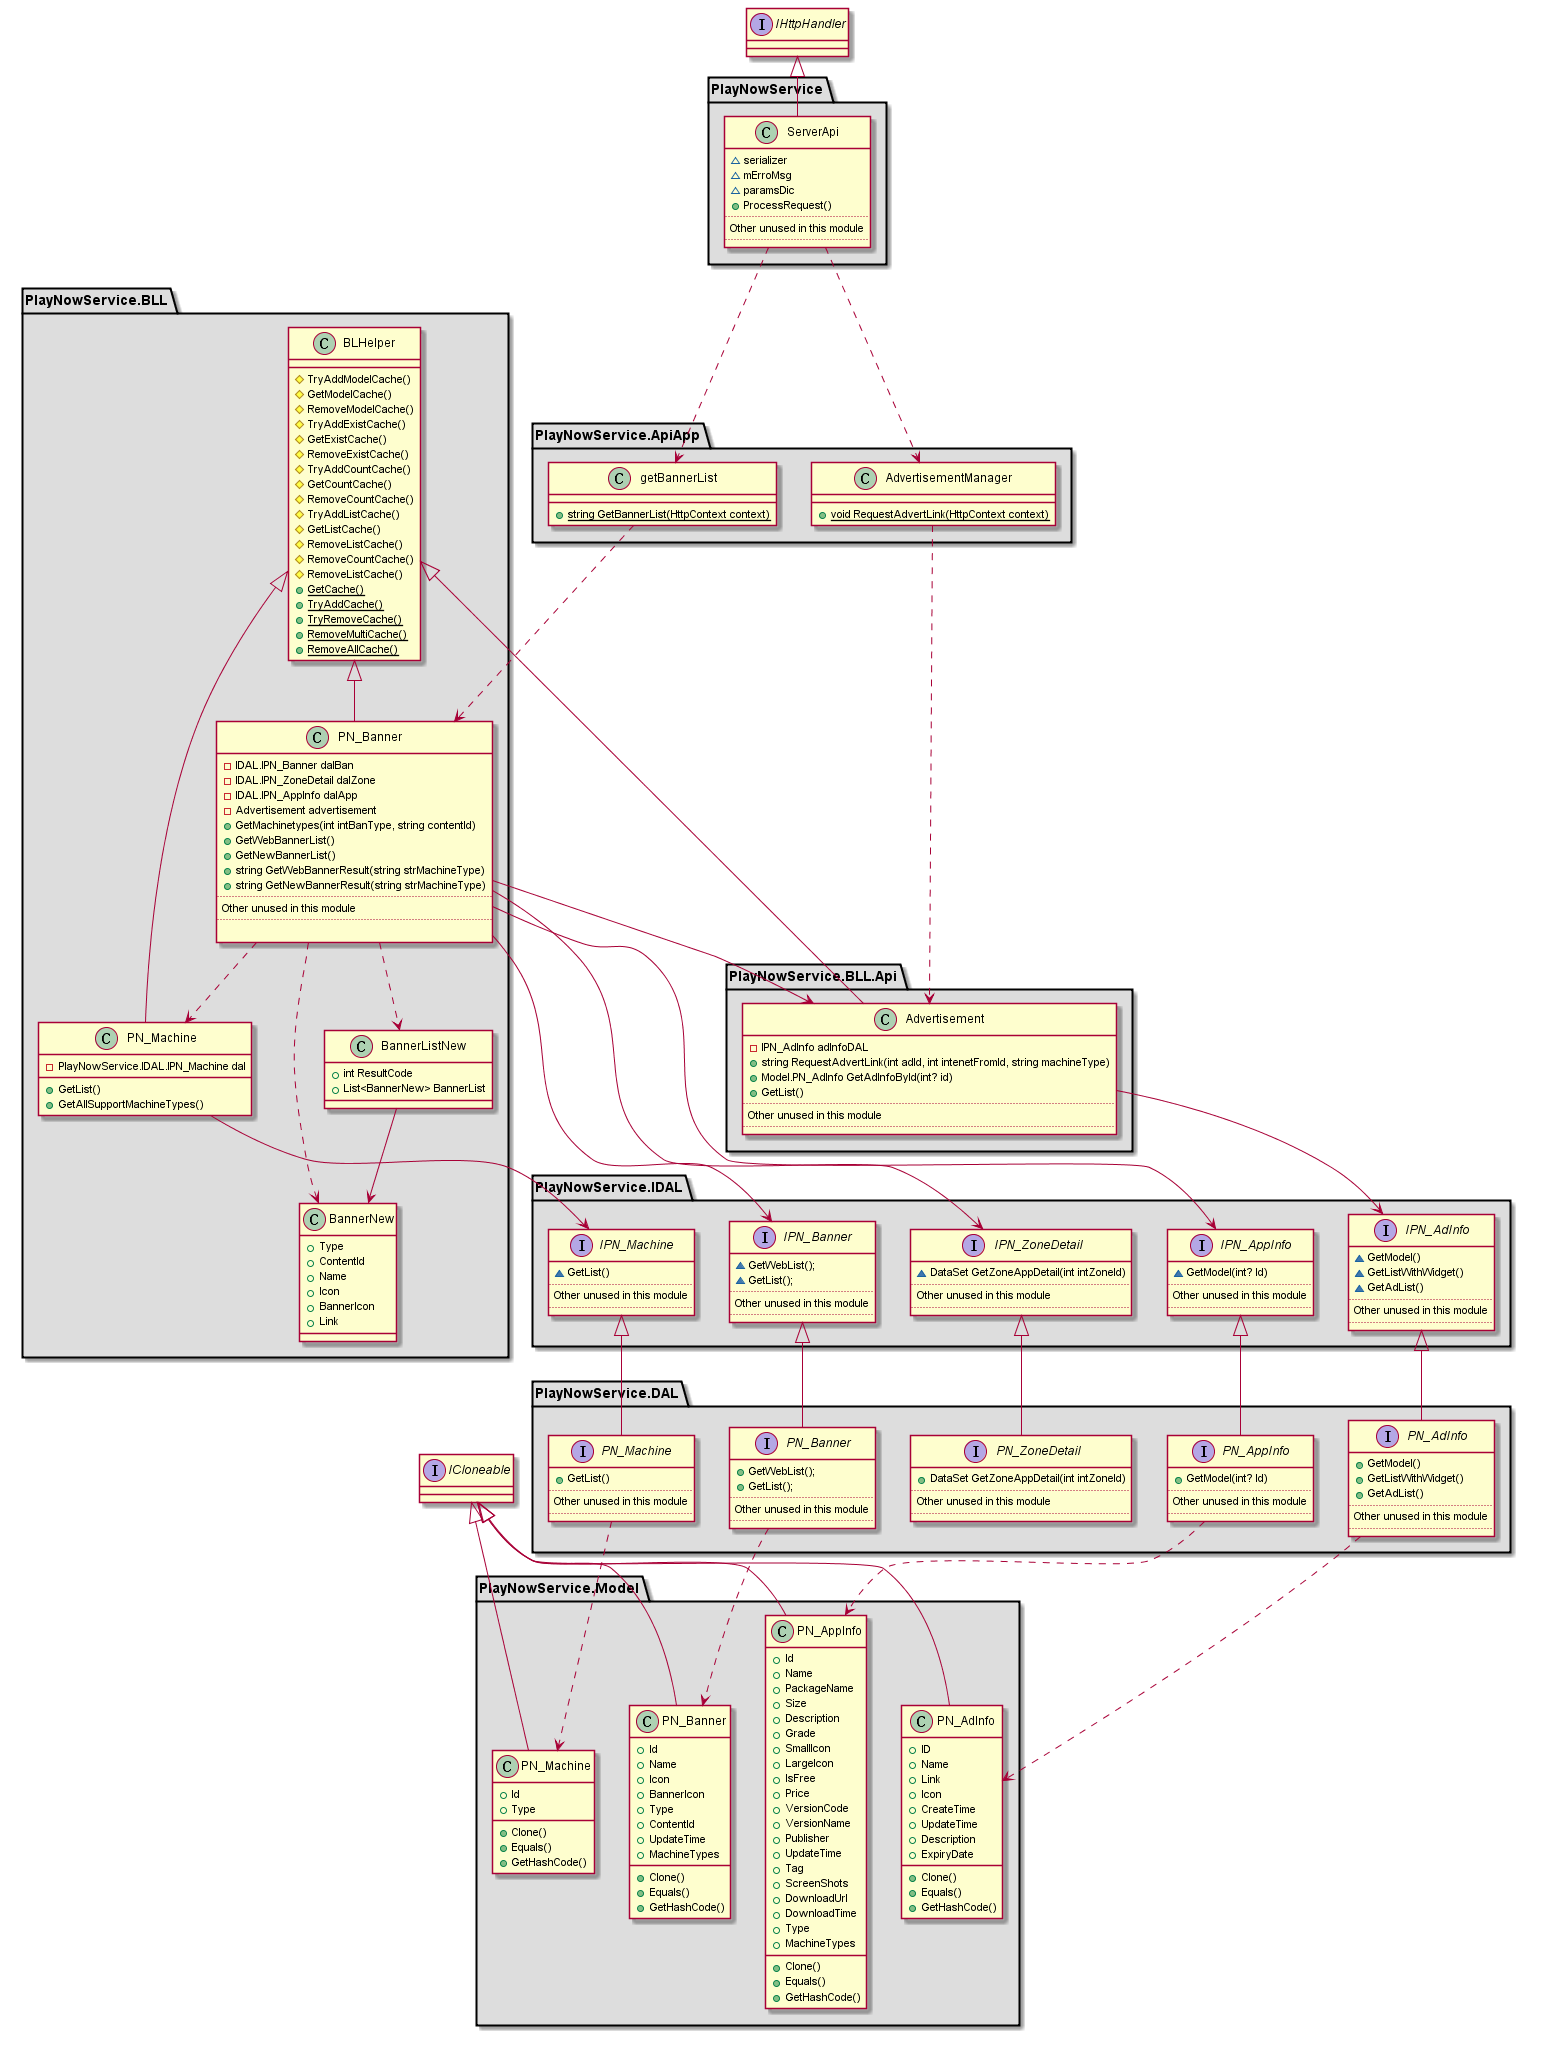

The diagram above was rendered by PlantUML. Its source (embedded in the PNG):
@startuml "banner_api_classes.png"
interface ICloneable
interface IHttpHandler

package "PlayNowService" #DDDDDD {
    class ServerApi {
        ~ serializer
        ~ mErroMsg
        ~ paramsDic
        + ProcessRequest()
        ..
         Other unused in this module
        ..
    }
    IHttpHandler <|-- ServerApi 
}

package "PlayNowService.ApiApp" #DDDDDD {
    class PlayNowService.ApiApp.getBannerList {
        + {static}string GetBannerList(HttpContext context)
    }
}
package "PlayNowService.ApiApp" #DDDDDD {
    class PlayNowService.ApiApp.AdvertisementManager {
        + {static}void RequestAdvertLink(HttpContext context)
    }
}
package "PlayNowService.BLL" #DDDDDD {
    class PlayNowService.BLL.BLHelper {
        # TryAddModelCache()
        # GetModelCache()
        # RemoveModelCache()
        # TryAddExistCache()
        # GetExistCache()
        # RemoveExistCache()
        # TryAddCountCache()
        # GetCountCache()
        # RemoveCountCache()
        # TryAddListCache()
        # GetListCache()
        # RemoveListCache()
        # RemoveCountCache()
        # RemoveListCache()
        + {static} GetCache()
        + {static} TryAddCache()
        + {static} TryRemoveCache()
        + {static} RemoveMultiCache()
        + {static} RemoveAllCache()        
    }
}

package "PlayNowService.BLL" #DDDDDD {
    class PlayNowService.BLL.PN_Banner {
        - IDAL.IPN_Banner dalBan
        - IDAL.IPN_ZoneDetail dalZone
        - IDAL.IPN_AppInfo dalApp
        - Advertisement advertisement
        + GetMachinetypes(int intBanType, string contentId)
        + GetWebBannerList()
        + GetNewBannerList()
        + string GetWebBannerResult(string strMachineType)
        + string GetNewBannerResult(string strMachineType)
        ..
         Other unused in this module
        ..
        
    }
    class PlayNowService.BLL.PN_Machine{
        - PlayNowService.IDAL.IPN_Machine dal
        + GetList()
        + GetAllSupportMachineTypes()
    }
    
    PlayNowService.BLL.BLHelper <|-- PlayNowService.BLL.PN_Banner
    PlayNowService.BLL.BLHelper <|-- PlayNowService.BLL.PN_Machine
}
package "PlayNowService.BLL.Api" #DDDDDD {
    class PlayNowService.BLL.Api.Advertisement {
        - IPN_AdInfo adInfoDAL
        + string RequestAdvertLink(int adId, int intenetFromId, string machineType)
        + Model.PN_AdInfo GetAdInfoById(int? id)
        + GetList()
        ..
         Other unused in this module
        ..
    }
    
    PlayNowService.BLL.BLHelper <|-- PlayNowService.BLL.Api.Advertisement
}

package "PlayNowService.Model" #DDDDDD {
    class PlayNowService.Model.PN_AppInfo {
        + Id
        + Name
        + PackageName
        + Size
        + Description
        + Grade
        + SmallIcon 
        + LargeIcon 
        + IsFree
        + Price
        + VersionCode
        + VersionName
        + Publisher
        + UpdateTime 
        + Tag
        + ScreenShots
        + DownloadUrl
        + DownloadTime
        + Type
        + MachineTypes
        + Clone()
        + Equals()
        + GetHashCode()
    }
    class PlayNowService.Model.PN_Banner {
        + Id
        + Name
        + Icon
        + BannerIcon
        + Type
        + ContentId
        + UpdateTime
        + MachineTypes
        + Clone()
        + Equals()
        + GetHashCode()
    }
    class PlayNowService.Model.PN_AdInfo {
        + ID 
        + Name
        + Link
        + Icon
        + CreateTime
        + UpdateTime
        + Description
        + ExpiryDate
        + Clone()
        + Equals()
        + GetHashCode()
    }
    class PlayNowService.Model.PN_Machine{
        + Id
        + Type
        + Clone()
        + Equals()
        + GetHashCode()
    }
    ICloneable <|-- PlayNowService.Model.PN_AppInfo
    ICloneable <|-- PlayNowService.Model.PN_Banner
    ICloneable <|-- PlayNowService.Model.PN_AdInfo
    ICloneable <|-- PlayNowService.Model.PN_Machine
}

package "PlayNowService.BLL" #DDDDDD {
    class PlayNowService.BLL.BannerNew {
        + Type
        + ContentId
        + Name
        + Icon
        + BannerIcon
        + Link
    }
    class PlayNowService.BLL.BannerListNew {
        + int ResultCode
        + List<BannerNew> BannerList
    }
    PlayNowService.BLL.BannerListNew --> PlayNowService.BLL.BannerNew

}

package "PlayNowService.IDAL" #DDDDDD {
    interface PlayNowService.IDAL.IPN_AppInfo {
        ~ GetModel(int? Id)
        ..
         Other unused in this module
        ..
    }
    interface PlayNowService.IDAL.IPN_AdInfo {
        ~ GetModel()
        ~ GetListWithWidget()
        ~ GetAdList()
        ..
         Other unused in this module
        ..
    }
    interface PlayNowService.IDAL.IPN_Banner {
        ~ GetWebList();
        ~ GetList();
        ..
         Other unused in this module
        ..
    }
    interface PlayNowService.IDAL.IPN_ZoneDetail {
        ~ DataSet GetZoneAppDetail(int intZoneId)
        ..
         Other unused in this module
        ..
    }
    interface PlayNowService.IDAL.IPN_Machine {
        ~ GetList()
        ..
         Other unused in this module
        ..
    }
}

package "PlayNowService.DAL" #DDDDDD {
    interface PlayNowService.DAL.PN_AppInfo {
        + GetModel(int? Id)
        ..
         Other unused in this module
        ..
    }
    interface PlayNowService.DAL.PN_AdInfo {
        + GetModel()
        + GetListWithWidget()
        + GetAdList()
        ..
         Other unused in this module
        ..
    }
    interface PlayNowService.DAL.PN_Banner {
        + GetWebList();
        + GetList();
        ..
         Other unused in this module
        ..
    }
    interface PlayNowService.DAL.PN_ZoneDetail {
        + DataSet GetZoneAppDetail(int intZoneId)
        ..
         Other unused in this module
        ..
    }
    interface PlayNowService.DAL.PN_Machine {
        + GetList()
        ..
         Other unused in this module
        ..
    }
    PlayNowService.IDAL.IPN_AppInfo <|-- PlayNowService.DAL.PN_AppInfo
    PlayNowService.IDAL.IPN_AdInfo <|-- PlayNowService.DAL.PN_AdInfo
    PlayNowService.IDAL.IPN_Banner <|-- PlayNowService.DAL.PN_Banner
    PlayNowService.IDAL.IPN_ZoneDetail <|-- PlayNowService.DAL.PN_ZoneDetail
    PlayNowService.IDAL.IPN_Machine <|-- PlayNowService.DAL.PN_Machine
}

ServerApi ..> PlayNowService.ApiApp.getBannerList
PlayNowService.ApiApp.getBannerList ..> PlayNowService.BLL.PN_Banner
PlayNowService.BLL.PN_Banner ..> PlayNowService.BLL.BannerNew
PlayNowService.BLL.PN_Banner ..> PlayNowService.BLL.BannerListNew
PlayNowService.BLL.PN_Banner --> PlayNowService.IDAL.IPN_Banner
PlayNowService.BLL.PN_Banner --> PlayNowService.IDAL.IPN_ZoneDetail
PlayNowService.BLL.PN_Banner --> PlayNowService.IDAL.IPN_AppInfo
PlayNowService.BLL.PN_Banner --> PlayNowService.BLL.Api.Advertisement
PlayNowService.BLL.PN_Banner ..> PlayNowService.BLL.PN_Machine

PlayNowService.DAL.PN_AdInfo ..> PlayNowService.Model.PN_AdInfo
PlayNowService.DAL.PN_AppInfo ..> PlayNowService.Model.PN_AppInfo
PlayNowService.DAL.PN_Banner ..> PlayNowService.Model.PN_Banner

PlayNowService.BLL.PN_Machine --> PlayNowService.IDAL.IPN_Machine
PlayNowService.DAL.PN_Machine ..> PlayNowService.Model.PN_Machine


ServerApi ..> PlayNowService.ApiApp.AdvertisementManager 
PlayNowService.ApiApp.AdvertisementManager ..> PlayNowService.BLL.Api.Advertisement
PlayNowService.BLL.Api.Advertisement --> PlayNowService.IDAL.IPN_AdInfo


@enduml